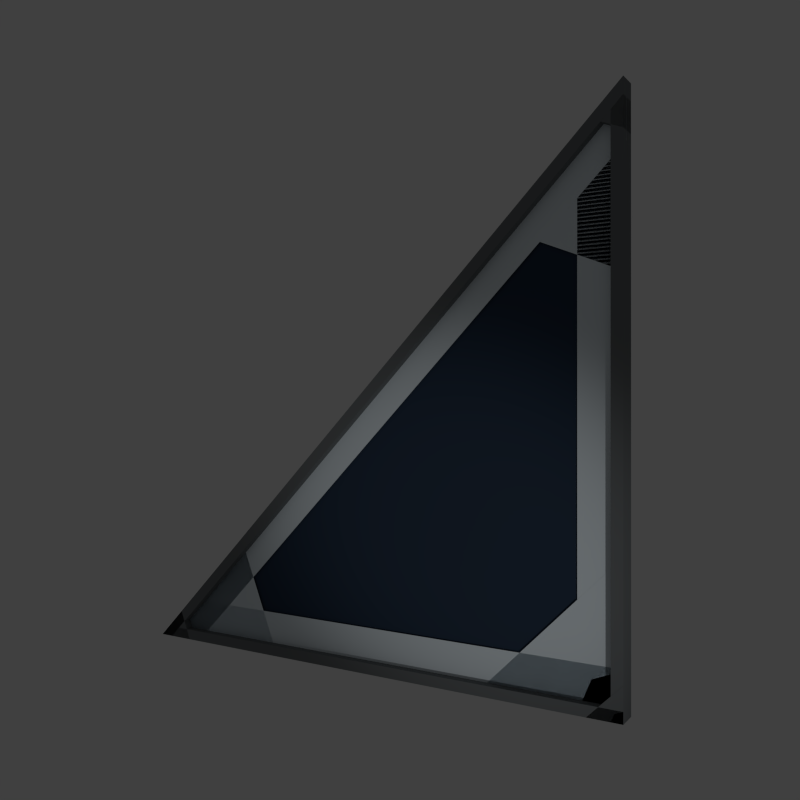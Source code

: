 # Source: Window1x1Side_Icon.blend  (saved by Blender 2.75.0; exported with 4.5.12 LTS)
import bpy
from mathutils import Matrix  # noqa: F401  (used for matrix-valued properties, if any)

bpy.ops.wm.read_factory_settings(use_empty=True)
scene = bpy.context.scene
scene.name = 'Window1x1Side'

# ---- collections
col_collection_1 = bpy.data.collections.new('Collection 1'); scene.collection.children.link(col_collection_1)

# ---- materials (node trees are filled in below, after node groups)
mat_frame = bpy.data.materials.new('Frame')
mat_frame.alpha_threshold = 0.0
mat_frame.use_transparent_shadow = False
mat_frame.diffuse_color = (0.1824, 0.1955, 0.2023, 1.0)
mat_frame.roughness = 0.5
mat_frame.specular_intensity = 0.3851
mat_bezel = bpy.data.materials.new('Bezel')
mat_bezel.alpha_threshold = 0.0
mat_bezel.use_transparent_shadow = False
mat_bezel.diffuse_color = (0.8574, 0.9476, 1.0, 1.0)
mat_bezel.roughness = 0.5
mat_bezel.specular_intensity = 1.0
mat_glass = bpy.data.materials.new('Glass')
mat_glass.alpha_threshold = 0.0
mat_glass.use_transparent_shadow = False
mat_glass.diffuse_color = (0.03287, 0.05387, 0.09111, 1.0)
mat_glass.roughness = 0.5
mat_glass.specular_intensity = 1.0

# ---- material node trees

# ---- world
world_world = bpy.data.worlds.new('World'); scene.world = world_world
world_world.color = (0.05088, 0.05088, 0.05088)
world_world.use_sun_shadow = False
world_world.sun_shadow_jitter_overblur = 0.0
world_world.cycles.sampling_method = 'MANUAL'
world_world.cycles.sample_map_resolution = 256

# ---- cameras
cam_camera = bpy.data.cameras.new('Camera')
cam_camera.clip_end = 100.0
cam_camera.lens = 35.0
cam_camera.sensor_width = 32.0
cam_camera.sensor_height = 18.0
cam_camera.display_size = 2.0
cam_camera.dof.focus_distance = 0.0
cam_camera.dof.aperture_fstop = 128.0
cam_camera.dof.aperture_blades = 6

# ---- lights
light_spot = bpy.data.lights.new('Spot', 'SPOT')
light_spot.transmission_factor = 0.0
light_spot.energy = 500.0
light_spot.shadow_buffer_clip_start = 0.5
light_spot.shadow_soft_size = 0.1
light_spot.shadow_maximum_resolution = 0.006
light_spot.use_absolute_resolution = True
light_spot.spot_blend = 1.0
light_spot.spot_size = 0.2094
light_spot.cycles.use_multiple_importance_sampling = False

# ---- meshes
me_frame_bar = bpy.data.meshes.new('Frame_Bar')
me_frame_bar.from_pydata([(-5.0, -125.0, -125.0), (-5.0, 125.0, -125.0), (5.0, 125.0, -125.0), (5.0, -125.0, -125.0), (-5.0, -120.0, -120.0), (-5.0, 125.0, -120.0), (5.0, 125.0, -120.0), (5.0, -120.0, -120.0)], [], [(2, 6, 7, 3), (0, 4, 5, 1), (5, 6, 2, 1), (6, 5, 4, 7), (0, 3, 7, 4), (2, 3, 0, 1)])
me_frame_bar.materials.append(mat_frame)
me_frame_bar.use_remesh_preserve_volume = False
me_frame_bar.use_remesh_preserve_attributes = False
me_frame_bar.use_mirror_vertex_groups = False
me_frame_bar.update()
me_frame_bar.normals_split_custom_set([tuple(v) for v in zip(*[iter([1.0, 0.0, 0.0, 1.0, 0.0, 0.0, 1.0, 0.0, 0.0, 1.0, 0.0, 0.0, -1.0, 0.0, 0.0, -1.0, 0.0, 0.0, -1.0, 0.0, 0.0, -1.0, 0.0, 0.0, 0.0, 1.0, 0.0, 0.0, 1.0, 0.0, 0.0, 1.0, 0.0, 0.0, 1.0, 0.0, 0.0, 0.0, 1.0, 0.0, 0.0, 1.0, 0.0, 0.0, 1.0, 0.0, 0.0, 1.0, 0.0, -0.7071, 0.7071, 0.0, -0.7071, 0.7071, 0.0, -0.7071, 0.7071, 0.0, -0.7071, 0.7071, 0.0, 0.0, -1.0, 0.0, 0.0, -1.0, 0.0, 0.0, -1.0, 0.0, 0.0, -1.0])] * 3)])
me_frame_joint_h = bpy.data.meshes.new('Frame_Joint_H')
me_frame_joint_h.from_pydata([(-5.0, -125.0, -125.0), (5.0, -125.0, -125.0), (-5.0, -105.0, -125.0), (-5.0, -111.0, -111.0), (5.0, -111.0, -111.0), (5.0, -105.0, -125.0)], [], [(0, 3, 2), (4, 5, 2, 3), (3, 0, 1, 4), (4, 1, 5), (0, 2, 5, 1)])
me_frame_joint_h.materials.append(mat_frame)
me_frame_joint_h.use_remesh_preserve_volume = False
me_frame_joint_h.use_remesh_preserve_attributes = False
me_frame_joint_h.use_mirror_vertex_groups = False
me_frame_joint_h.update()
me_frame_joint_h.normals_split_custom_set([tuple(v) for v in zip(*[iter([-1.0, 0.0, 0.0, -1.0, 0.0, 0.0, -1.0, 0.0, 0.0, 0.0, 0.9191, 0.3939, 0.0, 0.9191, 0.3939, 0.0, 0.9191, 0.3939, 0.0, 0.9191, 0.3939, 0.0, -0.7071, 0.7071, 0.0, -0.7071, 0.7071, 0.0, -0.7071, 0.7071, 0.0, -0.7071, 0.7071, 1.0, 0.0, 0.0, 1.0, 0.0, 0.0, 1.0, 0.0, 0.0, 0.0, 0.0, -1.0, 0.0, 0.0, -1.0, 0.0, 0.0, -1.0, 0.0, 0.0, -1.0])] * 3)])
me_bezel_joint_h = bpy.data.meshes.new('Bezel_Joint_H')
me_bezel_joint_h.from_pydata([(1.0, -125.0, -125.0), (1.0, -50.0, -125.0), (1.0, -72.0, -72.0)], [], [(0, 1, 2)])
me_bezel_joint_h.materials.append(mat_bezel)
me_bezel_joint_h.use_remesh_preserve_volume = False
me_bezel_joint_h.use_remesh_preserve_attributes = False
me_bezel_joint_h.use_mirror_vertex_groups = False
me_bezel_joint_h.update()
me_bezel_joint_h.normals_split_custom_set([tuple(v) for v in zip(*[iter([1.0, 0.0, 0.0, 1.0, 0.0, 0.0, 1.0, 0.0, 0.0])] * 3)])
me_bezel_bar = bpy.data.meshes.new('Bezel_Bar')
me_bezel_bar.from_pydata([(1.0, -122.0, -122.0), (1.0, 125.0, -122.0), (1.0, -105.0, -105.0), (1.0, 125.0, -105.0)], [], [(1, 3, 2, 0)])
me_bezel_bar.materials.append(mat_bezel)
me_bezel_bar.use_remesh_preserve_volume = False
me_bezel_bar.use_remesh_preserve_attributes = False
me_bezel_bar.use_mirror_vertex_groups = False
me_bezel_bar.update()
me_bezel_bar.normals_split_custom_set([tuple(v) for v in zip(*[iter([1.0, 0.0, 0.0, 1.0, 0.0, 0.0, 1.0, 0.0, 0.0, 1.0, 0.0, 0.0])] * 3)])
me_untitled_000 = bpy.data.meshes.new('Untitled.000')
me_untitled_000.from_pydata([(2.65e-05, 125.0, -125.0), (-1.125e-05, -125.0, -125.0), (2.65e-05, 125.0, 125.0)], [], [(0, 2, 1)])
me_untitled_000.materials.append(mat_glass)
me_untitled_000.use_remesh_preserve_volume = False
me_untitled_000.use_remesh_preserve_attributes = False
me_untitled_000.use_mirror_vertex_groups = False
me_untitled_000.update()
me_untitled_000.normals_split_custom_set([tuple(v) for v in zip(*[iter([1.0, -1.51e-07, -9.216e-15, 1.0, -1.51e-07, -9.216e-15, 1.0, -1.51e-07, -9.216e-15])] * 3)])
me_bezel_bar_h = bpy.data.meshes.new('Bezel_Bar_H')
me_bezel_bar_h.from_pydata([(1.0, 125.0, 122.0), (1.0, -122.0, -125.0), (1.0, 125.0, 101.0), (1.0, -101.0, -125.0)], [], [(1, 3, 2, 0)])
me_bezel_bar_h.materials.append(mat_bezel)
me_bezel_bar_h.use_remesh_preserve_volume = False
me_bezel_bar_h.use_remesh_preserve_attributes = False
me_bezel_bar_h.use_mirror_vertex_groups = False
me_bezel_bar_h.update()
me_bezel_bar_h.normals_split_custom_set([tuple(v) for v in zip(*[iter([1.0, 0.0, 0.0, 1.0, 0.0, 0.0, 1.0, 0.0, 0.0, 1.0, 0.0, 0.0])] * 3)])
me_bezel_joint = bpy.data.meshes.new('Bezel_Joint')
me_bezel_joint.from_pydata([(1.0, 125.0, -125.0), (1.0, 125.0, -60.0), (1.0, 60.0, -125.0)], [], [(0, 1, 2)])
me_bezel_joint.materials.append(mat_bezel)
me_bezel_joint.use_remesh_preserve_volume = False
me_bezel_joint.use_remesh_preserve_attributes = False
me_bezel_joint.use_mirror_vertex_groups = False
me_bezel_joint.update()
me_bezel_joint.normals_split_custom_set([tuple(v) for v in zip(*[iter([1.0, 0.0, 0.0, 1.0, 0.0, 0.0, 1.0, 0.0, 0.0])] * 3)])
me_bezel_corner = bpy.data.meshes.new('Bezel_Corner')
me_bezel_corner.from_pydata([(1.0, 105.0, -125.0), (1.0, 125.0, -125.0), (1.0, 110.9, -110.9), (1.0, 125.0, -105.0)], [], [(1, 3, 2, 0)])
me_bezel_corner.materials.append(mat_bezel)
me_bezel_corner.use_remesh_preserve_volume = False
me_bezel_corner.use_remesh_preserve_attributes = False
me_bezel_corner.use_mirror_vertex_groups = False
me_bezel_corner.update()
me_bezel_corner.normals_split_custom_set([tuple(v) for v in zip(*[iter([1.0, 0.0, 0.0, 1.0, 0.0, 0.0, 1.0, 0.0, 0.0, 1.0, 0.0, 0.0])] * 3)])
me_frame_bar_h = bpy.data.meshes.new('Frame_Bar_H')
me_frame_bar_h.from_pydata([(-5.0, 125.0, 125.0), (-5.0, -125.0, -125.0), (5.0, -125.0, -125.0), (5.0, 125.0, 125.0), (-5.0, 125.0, 117.9), (-5.0, -117.9, -125.0), (5.0, -117.9, -125.0), (5.0, 125.0, 117.9)], [], [(2, 6, 7, 3), (0, 4, 5, 1), (5, 6, 2, 1), (6, 5, 4, 7), (0, 3, 7, 4), (2, 3, 0, 1)])
me_frame_bar_h.materials.append(mat_frame)
me_frame_bar_h.use_remesh_preserve_volume = False
me_frame_bar_h.use_remesh_preserve_attributes = False
me_frame_bar_h.use_mirror_vertex_groups = False
me_frame_bar_h.update()
me_frame_bar_h.normals_split_custom_set([tuple(v) for v in zip(*[iter([1.0, 4.36e-09, 0.0, 1.0, 4.36e-09, 0.0, 1.0, 4.36e-09, 0.0, 1.0, 4.36e-09, 0.0, -1.0, 0.0, 0.0, -1.0, 0.0, 0.0, -1.0, 0.0, 0.0, -1.0, 0.0, 0.0, 0.0, 0.0, -1.0, 0.0, 0.0, -1.0, 0.0, 0.0, -1.0, 0.0, 0.0, -1.0, 0.0, 0.7071, -0.7071, 0.0, 0.7071, -0.7071, 0.0, 0.7071, -0.7071, 0.0, 0.7071, -0.7071, 0.0, 1.0, 0.0, 0.0, 1.0, 0.0, 0.0, 1.0, 0.0, 0.0, 1.0, 0.0, 0.0, -0.7071, 0.7071, 0.0, -0.7071, 0.7071, 0.0, -0.7071, 0.7071, 0.0, -0.7071, 0.7071])] * 3)])
me_frame_joint = bpy.data.meshes.new('Frame_Joint')
me_frame_joint.from_pydata([(-5.0, 125.0, -125.0), (5.0, 125.0, -125.0), (-5.0, 125.0, -110.0), (-5.0, 110.0, -125.0), (5.0, 110.0, -125.0), (5.0, 125.0, -110.0)], [], [(0, 3, 2), (4, 5, 2, 3), (3, 0, 1, 4), (4, 1, 5), (0, 2, 5, 1)])
me_frame_joint.materials.append(mat_frame)
me_frame_joint.use_remesh_preserve_volume = False
me_frame_joint.use_remesh_preserve_attributes = False
me_frame_joint.use_mirror_vertex_groups = False
me_frame_joint.update()
me_frame_joint.normals_split_custom_set([tuple(v) for v in zip(*[iter([-1.0, 0.0, 0.0, -1.0, 0.0, 0.0, -1.0, 0.0, 0.0, 0.0, -0.7071, 0.7071, 0.0, -0.7071, 0.7071, 0.0, -0.7071, 0.7071, 0.0, -0.7071, 0.7071, 0.0, 0.0, -1.0, 0.0, 0.0, -1.0, 0.0, 0.0, -1.0, 0.0, 0.0, -1.0, 1.0, 0.0, 0.0, 1.0, 0.0, 0.0, 1.0, 0.0, 0.0, 0.0, 1.0, 0.0, 0.0, 1.0, 0.0, 0.0, 1.0, 0.0, 0.0, 1.0, 0.0])] * 3)])
me_frame_corner = bpy.data.meshes.new('Frame_Corner')
me_frame_corner.from_pydata([(-5.0, 125.0, -125.0), (-5.0, 125.0, -120.0), (5.0, 125.0, -120.0), (5.0, 125.0, -125.0), (-5.0, 120.0, -125.0), (-5.0, 121.5, -121.5), (5.0, 121.5, -121.5), (5.0, 120.0, -125.0)], [], [(2, 6, 7, 3), (0, 4, 5, 1), (5, 6, 2, 1), (6, 5, 4, 7), (0, 3, 7, 4), (2, 3, 0, 1)])
me_frame_corner.materials.append(mat_frame)
me_frame_corner.use_remesh_preserve_volume = False
me_frame_corner.use_remesh_preserve_attributes = False
me_frame_corner.use_mirror_vertex_groups = False
me_frame_corner.update()
me_frame_corner.normals_split_custom_set([tuple(v) for v in zip(*[iter([1.0, 0.0, 0.0, 1.0, 0.0, 0.0, 1.0, 0.0, 0.0, 1.0, 0.0, 0.0, -1.0, 0.0, 0.0, -1.0, 0.0, 0.0, -1.0, 0.0, 0.0, -1.0, 0.0, 0.0, 0.0, -0.3939, 0.9191, 0.0, -0.3939, 0.9191, 0.0, -0.3939, 0.9191, 0.0, -0.3939, 0.9191, 0.0, -0.9191, 0.3939, 0.0, -0.9191, 0.3939, 0.0, -0.9191, 0.3939, 0.0, -0.9191, 0.3939, 0.0, 0.0, -1.0, 0.0, 0.0, -1.0, 0.0, 0.0, -1.0, 0.0, 0.0, -1.0, 0.0, 1.0, 0.0, 0.0, 1.0, 0.0, 0.0, 1.0, 0.0, 0.0, 1.0, 0.0])] * 3)])

# ---- objects
ob_frame_bar_r = bpy.data.objects.new('Frame_Bar_R', me_frame_bar)
ob_frame_joint_hr = bpy.data.objects.new('Frame_Joint_HR', me_frame_joint_h)
ob_bezel_joint_hr = bpy.data.objects.new('Bezel_Joint_HR', me_bezel_joint_h)
ob_bezel_bar_r = bpy.data.objects.new('Bezel_Bar_R', me_bezel_bar)
ob_camera = bpy.data.objects.new('Camera', cam_camera)
ob_spot = bpy.data.objects.new('Spot', light_spot)
ob_model_pane = bpy.data.objects.new('Model_Pane', me_untitled_000)
ob_bezel_bar_d = bpy.data.objects.new('Bezel_Bar_D', me_bezel_bar)
ob_bezel_bar_h = bpy.data.objects.new('Bezel_Bar_H', me_bezel_bar_h)
ob_bezel_joint_hd = bpy.data.objects.new('Bezel_Joint_HD', me_bezel_joint_h)
ob_bezel_joint_dr = bpy.data.objects.new('Bezel_Joint_DR', me_bezel_joint)
ob_bezel_corner_dr = bpy.data.objects.new('Bezel_Corner_DR', me_bezel_corner)
ob_frame_bar_h = bpy.data.objects.new('Frame_Bar_H', me_frame_bar_h)
ob_frame_bar_d = bpy.data.objects.new('Frame_Bar_D', me_frame_bar)
ob_frame_joint_hd = bpy.data.objects.new('Frame_Joint_HD', me_frame_joint_h)
ob_frame_joint_dr = bpy.data.objects.new('Frame_Joint_DR', me_frame_joint)
ob_frame_corner_dr = bpy.data.objects.new('Frame_Corner_DR', me_frame_corner)

# ---- transforms, parenting, visibility, modifiers, constraints
ob_frame_bar_r.location = (0.0, 0.0, 0.0)
ob_frame_bar_r.rotation_euler = (-1.571, 0.0, 3.142)
ob_frame_bar_r.scale = (0.01, 0.01, 0.01)
ob_frame_bar_r.color = (0.8, 0.8, 0.8, 1.0)
ob_frame_bar_r.lineart.crease_threshold = 0.0
ob_frame_joint_hr.location = (0.0, 0.0, 0.0)
ob_frame_joint_hr.rotation_euler = (-1.571, -1.51e-07, 3.142)
ob_frame_joint_hr.scale = (0.01, 0.01, 0.01)
ob_frame_joint_hr.color = (0.8, 0.8, 0.8, 1.0)
ob_frame_joint_hr.lineart.crease_threshold = 0.0
ob_bezel_joint_hr.location = (0.02, 0.0, 0.0)
ob_bezel_joint_hr.rotation_euler = (-1.571, -1.51e-07, 3.142)
ob_bezel_joint_hr.scale = (0.01, 0.01, 0.01)
ob_bezel_joint_hr.color = (0.8, 0.8, 0.8, 1.0)
ob_bezel_joint_hr.lineart.crease_threshold = 0.0
ob_bezel_bar_r.location = (0.02, 0.0, 0.0)
ob_bezel_bar_r.rotation_euler = (-1.571, -1.51e-07, 3.142)
ob_bezel_bar_r.scale = (0.01, 0.01, 0.01)
ob_bezel_bar_r.color = (0.8, 0.8, 0.8, 1.0)
ob_bezel_bar_r.lineart.crease_threshold = 0.0
ob_camera.location = (3.368, 2.285, 0.0)
ob_camera.rotation_euler = (1.571, 7.55e-08, 2.123)
ob_camera.lineart.crease_threshold = 0.0
ob_spot.location = (6.86, 7.007, -3.177)
ob_spot.rotation_euler = (-1.841, 0.129, -0.8559)
ob_spot.lineart.crease_threshold = 0.0
ob_model_pane.location = (0.0, 0.0, 0.0)
ob_model_pane.scale = (0.01, 0.01, 0.01)
ob_model_pane.color = (0.8, 0.8, 0.8, 1.0)
ob_model_pane.lineart.crease_threshold = 0.0
ob_bezel_bar_d.location = (0.0, 0.0, 0.0)
ob_bezel_bar_d.scale = (0.01, 0.01, 0.01)
ob_bezel_bar_d.color = (0.8, 0.8, 0.8, 1.0)
ob_bezel_bar_d.lineart.crease_threshold = 0.0
ob_bezel_bar_h.location = (0.0, 0.0, 0.0)
ob_bezel_bar_h.scale = (0.01, 0.01, 0.01)
ob_bezel_bar_h.color = (0.8, 0.8, 0.8, 1.0)
ob_bezel_bar_h.lineart.crease_threshold = 0.0
ob_bezel_joint_hd.location = (0.0, 0.0, 0.0)
ob_bezel_joint_hd.scale = (0.01, 0.01, 0.01)
ob_bezel_joint_hd.color = (0.8, 0.8, 0.8, 1.0)
ob_bezel_joint_hd.lineart.crease_threshold = 0.0
ob_bezel_joint_dr.location = (0.0, 0.0, 0.0)
ob_bezel_joint_dr.scale = (0.01, 0.01, 0.01)
ob_bezel_joint_dr.color = (0.8, 0.8, 0.8, 1.0)
ob_bezel_joint_dr.lineart.crease_threshold = 0.0
ob_bezel_corner_dr.location = (0.0, 0.0, 0.0)
ob_bezel_corner_dr.scale = (0.01, 0.01, 0.01)
ob_bezel_corner_dr.color = (0.8, 0.8, 0.8, 1.0)
ob_bezel_corner_dr.lineart.crease_threshold = 0.0
ob_frame_bar_h.location = (0.0, 0.0, 0.0)
ob_frame_bar_h.scale = (0.01, 0.01, 0.01)
ob_frame_bar_h.color = (0.8, 0.8, 0.8, 1.0)
ob_frame_bar_h.lineart.crease_threshold = 0.0
ob_frame_bar_d.location = (0.0, 0.0, 0.0)
ob_frame_bar_d.scale = (0.01, 0.01, 0.01)
ob_frame_bar_d.color = (0.8, 0.8, 0.8, 1.0)
ob_frame_bar_d.lineart.crease_threshold = 0.0
ob_frame_joint_hd.location = (0.0, 0.0, 0.0)
ob_frame_joint_hd.scale = (0.01, 0.01, 0.01)
ob_frame_joint_hd.color = (0.8, 0.8, 0.8, 1.0)
ob_frame_joint_hd.lineart.crease_threshold = 0.0
ob_frame_joint_dr.location = (0.0, 0.0, 0.0)
ob_frame_joint_dr.scale = (0.01, 0.01, 0.01)
ob_frame_joint_dr.color = (0.8, 0.8, 0.8, 1.0)
ob_frame_joint_dr.lineart.crease_threshold = 0.0
ob_frame_corner_dr.location = (0.0, 0.0, 0.0)
ob_frame_corner_dr.scale = (0.01, 0.01, 0.01)
ob_frame_corner_dr.color = (0.8, 0.8, 0.8, 1.0)
ob_frame_corner_dr.lineart.crease_threshold = 0.0

# ---- collection membership
col_collection_1.objects.link(ob_frame_bar_r)
col_collection_1.objects.link(ob_frame_joint_hr)
col_collection_1.objects.link(ob_bezel_joint_hr)
col_collection_1.objects.link(ob_bezel_bar_r)
col_collection_1.objects.link(ob_camera)
col_collection_1.objects.link(ob_spot)
col_collection_1.objects.link(ob_model_pane)
col_collection_1.objects.link(ob_bezel_bar_d)
col_collection_1.objects.link(ob_bezel_bar_h)
col_collection_1.objects.link(ob_bezel_joint_hd)
col_collection_1.objects.link(ob_bezel_joint_dr)
col_collection_1.objects.link(ob_bezel_corner_dr)
col_collection_1.objects.link(ob_frame_bar_h)
col_collection_1.objects.link(ob_frame_bar_d)
col_collection_1.objects.link(ob_frame_joint_hd)
col_collection_1.objects.link(ob_frame_joint_dr)
col_collection_1.objects.link(ob_frame_corner_dr)

# ---- scene / render settings (as saved in the file)
scene.camera = ob_camera
scene.frame_start = 1; scene.frame_end = 1; scene.frame_set(1)
scene.render.engine = 'BLENDER_EEVEE_NEXT'
scene.render.image_settings.color_depth = '16'
scene.render.image_settings.compression = 0
scene.render.resolution_x = 128
scene.render.resolution_y = 128
scene.render.fps = 30
scene.render.dither_intensity = 0.0
scene.render.film_transparent = True
scene.cycles.use_denoising = False
scene.cycles.samples = 10
scene.cycles.sampling_pattern = 'TABULATED_SOBOL'
scene.cycles.light_sampling_threshold = 0.0
scene.cycles.use_adaptive_sampling = False
scene.cycles.use_light_tree = False
scene.cycles.blur_glossy = 0.0
scene.cycles.pixel_filter_type = 'GAUSSIAN'
scene.cycles.sample_clamp_indirect = 0.0
scene.view_settings.view_transform = 'Standard'
bpy.context.view_layer.update()

